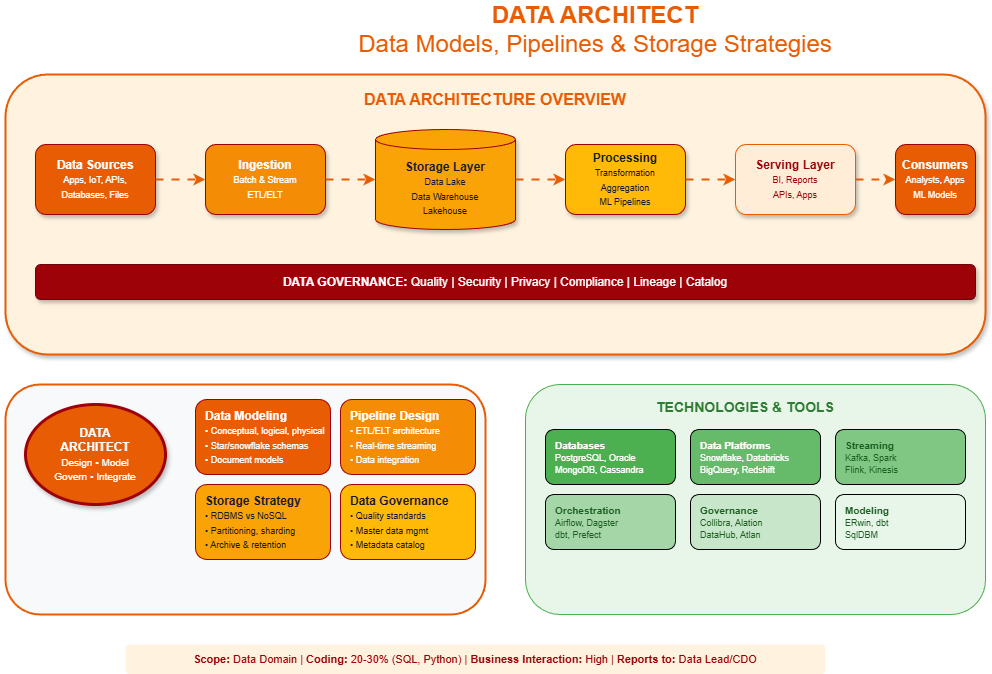

The diagram above was exported from draw.io. Its source (the exported page's mxGraphModel, read from the mxfile embedded in the PNG):
<mxGraphModel dx="1186" dy="635" grid="1" gridSize="10" guides="1" tooltips="1" connect="1" arrows="1" fold="1" page="1" pageScale="1" pageWidth="1400" pageHeight="900" math="0" shadow="1">
  <root>
    <mxCell id="0" />
    <mxCell id="1" parent="0" />
    <mxCell id="title" value="&lt;b&gt;DATA ARCHITECT&lt;/b&gt;&lt;br&gt;Data Models, Pipelines &amp; Storage Strategies" style="text;html=1;strokeColor=none;fillColor=none;align=center;verticalAlign=middle;whiteSpace=wrap;rounded=0;fontSize=24;fontColor=#e85d04;" parent="1" vertex="1">
      <mxGeometry x="350" y="20" width="600" height="50" as="geometry" />
    </mxCell>
    <mxCell id="flow-box" value="" style="rounded=1;whiteSpace=wrap;html=1;fillColor=#fff3e0;strokeColor=#e85d04;strokeWidth=2;shadow=1;" parent="1" vertex="1">
      <mxGeometry x="60" y="90" width="980" height="280" as="geometry" />
    </mxCell>
    <mxCell id="flow-title" value="&lt;b&gt;DATA ARCHITECTURE OVERVIEW&lt;/b&gt;" style="text;html=1;strokeColor=none;fillColor=none;align=center;verticalAlign=middle;whiteSpace=wrap;rounded=0;fontSize=16;fontColor=#e85d04;" parent="1" vertex="1">
      <mxGeometry x="400" y="100" width="300" height="30" as="geometry" />
    </mxCell>
    <mxCell id="sources" value="&lt;b&gt;Data Sources&lt;/b&gt;&lt;br&gt;&lt;font style=&quot;font-size:9px&quot;&gt;Apps, IoT, APIs,&lt;br&gt;Databases, Files&lt;/font&gt;" style="rounded=1;whiteSpace=wrap;html=1;fillColor=#e85d04;fontColor=#fff;strokeColor=#9d0208;shadow=1;" parent="1" vertex="1">
      <mxGeometry x="90" y="160" width="120" height="70" as="geometry" />
    </mxCell>
    <mxCell id="ingest" value="&lt;b&gt;Ingestion&lt;/b&gt;&lt;br&gt;&lt;font style=&quot;font-size:9px&quot;&gt;Batch &amp; Stream&lt;br&gt;ETL/ELT&lt;/font&gt;" style="rounded=1;whiteSpace=wrap;html=1;fillColor=#f48c06;fontColor=#fff;strokeColor=#9d0208;shadow=1;" parent="1" vertex="1">
      <mxGeometry x="260" y="160" width="120" height="70" as="geometry" />
    </mxCell>
    <mxCell id="storage" value="&lt;b&gt;Storage Layer&lt;/b&gt;&lt;br&gt;&lt;font style=&quot;font-size:9px&quot;&gt;Data Lake&lt;br&gt;Data Warehouse&lt;br&gt;Lakehouse&lt;/font&gt;" style="shape=cylinder3;whiteSpace=wrap;html=1;boundedLbl=1;backgroundOutline=1;size=10;fillColor=#faa307;fontColor=#1a1a2e;strokeColor=#9d0208;shadow=1;" parent="1" vertex="1">
      <mxGeometry x="430" y="145" width="140" height="100" as="geometry" />
    </mxCell>
    <mxCell id="process" value="&lt;b&gt;Processing&lt;/b&gt;&lt;br&gt;&lt;font style=&quot;font-size:9px&quot;&gt;Transformation&lt;br&gt;Aggregation&lt;br&gt;ML Pipelines&lt;/font&gt;" style="rounded=1;whiteSpace=wrap;html=1;fillColor=#ffba08;fontColor=#1a1a2e;strokeColor=#9d0208;shadow=1;" parent="1" vertex="1">
      <mxGeometry x="620" y="160" width="120" height="70" as="geometry" />
    </mxCell>
    <mxCell id="serve" value="&lt;b&gt;Serving Layer&lt;/b&gt;&lt;br&gt;&lt;font style=&quot;font-size:9px&quot;&gt;BI, Reports&lt;br&gt;APIs, Apps&lt;/font&gt;" style="rounded=1;whiteSpace=wrap;html=1;fillColor=#ffedd8;fontColor=#9d0208;strokeColor=#e85d04;shadow=1;" parent="1" vertex="1">
      <mxGeometry x="790" y="160" width="120" height="70" as="geometry" />
    </mxCell>
    <mxCell id="consumers" value="&lt;b&gt;Consumers&lt;/b&gt;&lt;br&gt;&lt;font style=&quot;font-size:9px&quot;&gt;Analysts, Apps&lt;br&gt;ML Models&lt;/font&gt;" style="rounded=1;whiteSpace=wrap;html=1;fillColor=#e85d04;fontColor=#fff;strokeColor=#9d0208;shadow=1;" parent="1" vertex="1">
      <mxGeometry x="950" y="160" width="80" height="70" as="geometry" />
    </mxCell>
    <mxCell id="arr1" value="" style="endArrow=classic;html=1;strokeWidth=2;strokeColor=#e85d04;flowAnimation=1;" parent="1" edge="1">
      <mxGeometry width="50" height="50" relative="1" as="geometry">
        <mxPoint x="210" y="195" as="sourcePoint" />
        <mxPoint x="260" y="195" as="targetPoint" />
      </mxGeometry>
    </mxCell>
    <mxCell id="arr2" value="" style="endArrow=classic;html=1;strokeWidth=2;strokeColor=#e85d04;flowAnimation=1;" parent="1" edge="1">
      <mxGeometry width="50" height="50" relative="1" as="geometry">
        <mxPoint x="380" y="195" as="sourcePoint" />
        <mxPoint x="430" y="195" as="targetPoint" />
      </mxGeometry>
    </mxCell>
    <mxCell id="arr3" value="" style="endArrow=classic;html=1;strokeWidth=2;strokeColor=#e85d04;flowAnimation=1;" parent="1" edge="1">
      <mxGeometry width="50" height="50" relative="1" as="geometry">
        <mxPoint x="570" y="195" as="sourcePoint" />
        <mxPoint x="620" y="195" as="targetPoint" />
      </mxGeometry>
    </mxCell>
    <mxCell id="arr4" value="" style="endArrow=classic;html=1;strokeWidth=2;strokeColor=#e85d04;flowAnimation=1;" parent="1" edge="1">
      <mxGeometry width="50" height="50" relative="1" as="geometry">
        <mxPoint x="740" y="195" as="sourcePoint" />
        <mxPoint x="790" y="195" as="targetPoint" />
      </mxGeometry>
    </mxCell>
    <mxCell id="arr5" value="" style="endArrow=classic;html=1;strokeWidth=2;strokeColor=#e85d04;flowAnimation=1;" parent="1" edge="1">
      <mxGeometry width="50" height="50" relative="1" as="geometry">
        <mxPoint x="910" y="195" as="sourcePoint" />
        <mxPoint x="950" y="195" as="targetPoint" />
      </mxGeometry>
    </mxCell>
    <mxCell id="governance" value="&lt;b&gt;DATA GOVERNANCE:&lt;/b&gt; Quality | Security | Privacy | Compliance | Lineage | Catalog" style="rounded=1;whiteSpace=wrap;html=1;fillColor=#9d0208;fontColor=#fff;strokeColor=#6a040f;shadow=1;" parent="1" vertex="1">
      <mxGeometry x="90" y="280" width="940" height="35" as="geometry" />
    </mxCell>
    <mxCell id="da-box" value="" style="rounded=1;whiteSpace=wrap;html=1;fillColor=#f8f9fa;strokeColor=#e85d04;strokeWidth=2;" parent="1" vertex="1">
      <mxGeometry x="60" y="400" width="480" height="230" as="geometry" />
    </mxCell>
    <mxCell id="da-central" value="&lt;b&gt;DATA&lt;br&gt;ARCHITECT&lt;/b&gt;&lt;br&gt;&lt;font style=&quot;font-size:10px&quot;&gt;Design • Model&lt;br&gt;Govern • Integrate&lt;/font&gt;" style="ellipse;whiteSpace=wrap;html=1;fillColor=#e85d04;fontColor=#ffffff;strokeColor=#9d0208;strokeWidth=3;shadow=1;" parent="1" vertex="1">
      <mxGeometry x="80" y="420" width="140" height="100" as="geometry" />
    </mxCell>
    <mxCell id="resp1" value="&lt;b&gt;Data Modeling&lt;/b&gt;&lt;br&gt;&lt;font style=&quot;font-size:9px&quot;&gt;• Conceptual, logical, physical&lt;br&gt;• Star/snowflake schemas&lt;br&gt;• Document models&lt;/font&gt;" style="rounded=1;whiteSpace=wrap;html=1;fillColor=#e85d04;fontColor=#fff;strokeColor=#9d0208;align=left;spacingLeft=8;" parent="1" vertex="1">
      <mxGeometry x="250" y="415" width="135" height="75" as="geometry" />
    </mxCell>
    <mxCell id="resp2" value="&lt;b&gt;Pipeline Design&lt;/b&gt;&lt;br&gt;&lt;font style=&quot;font-size:9px&quot;&gt;• ETL/ELT architecture&lt;br&gt;• Real-time streaming&lt;br&gt;• Data integration&lt;/font&gt;" style="rounded=1;whiteSpace=wrap;html=1;fillColor=#f48c06;fontColor=#fff;strokeColor=#9d0208;align=left;spacingLeft=8;" parent="1" vertex="1">
      <mxGeometry x="395" y="415" width="135" height="75" as="geometry" />
    </mxCell>
    <mxCell id="resp3" value="&lt;b&gt;Storage Strategy&lt;/b&gt;&lt;br&gt;&lt;font style=&quot;font-size:9px&quot;&gt;• RDBMS vs NoSQL&lt;br&gt;• Partitioning, sharding&lt;br&gt;• Archive &amp; retention&lt;/font&gt;" style="rounded=1;whiteSpace=wrap;html=1;fillColor=#faa307;fontColor=#1a1a2e;strokeColor=#9d0208;align=left;spacingLeft=8;" parent="1" vertex="1">
      <mxGeometry x="250" y="500" width="135" height="75" as="geometry" />
    </mxCell>
    <mxCell id="resp4" value="&lt;b&gt;Data Governance&lt;/b&gt;&lt;br&gt;&lt;font style=&quot;font-size:9px&quot;&gt;• Quality standards&lt;br&gt;• Master data mgmt&lt;br&gt;• Metadata catalog&lt;/font&gt;" style="rounded=1;whiteSpace=wrap;html=1;fillColor=#ffba08;fontColor=#1a1a2e;strokeColor=#9d0208;align=left;spacingLeft=8;" parent="1" vertex="1">
      <mxGeometry x="395" y="500" width="135" height="75" as="geometry" />
    </mxCell>
    <mxCell id="tech-box" value="" style="rounded=1;whiteSpace=wrap;html=1;fillColor=#e8f5e9;strokeColor=#4caf50;strokeWidth=1;" parent="1" vertex="1">
      <mxGeometry x="580" y="400" width="460" height="230" as="geometry" />
    </mxCell>
    <mxCell id="tech-title" value="&lt;b&gt;TECHNOLOGIES &amp; TOOLS&lt;/b&gt;" style="text;html=1;strokeColor=none;fillColor=none;align=center;verticalAlign=middle;whiteSpace=wrap;rounded=0;fontSize=14;fontColor=#2e7d32;" parent="1" vertex="1">
      <mxGeometry x="700" y="410" width="200" height="25" as="geometry" />
    </mxCell>
    <mxCell id="t1" value="&lt;b&gt;Databases&lt;/b&gt;&lt;br&gt;&lt;font style=&quot;font-size:9px&quot;&gt;PostgreSQL, Oracle&lt;br&gt;MongoDB, Cassandra&lt;/font&gt;" style="rounded=1;whiteSpace=wrap;html=1;fillColor=#4caf50;fontColor=#fff;fontSize=10;align=left;spacingLeft=8;" parent="1" vertex="1">
      <mxGeometry x="600" y="445" width="130" height="55" as="geometry" />
    </mxCell>
    <mxCell id="t2" value="&lt;b&gt;Data Platforms&lt;/b&gt;&lt;br&gt;&lt;font style=&quot;font-size:9px&quot;&gt;Snowflake, Databricks&lt;br&gt;BigQuery, Redshift&lt;/font&gt;" style="rounded=1;whiteSpace=wrap;html=1;fillColor=#66bb6a;fontColor=#fff;fontSize=10;align=left;spacingLeft=8;" parent="1" vertex="1">
      <mxGeometry x="745" y="445" width="130" height="55" as="geometry" />
    </mxCell>
    <mxCell id="t3" value="&lt;b&gt;Streaming&lt;/b&gt;&lt;br&gt;&lt;font style=&quot;font-size:9px&quot;&gt;Kafka, Spark&lt;br&gt;Flink, Kinesis&lt;/font&gt;" style="rounded=1;whiteSpace=wrap;html=1;fillColor=#81c784;fontColor=#1b5e20;fontSize=10;align=left;spacingLeft=8;" parent="1" vertex="1">
      <mxGeometry x="890" y="445" width="130" height="55" as="geometry" />
    </mxCell>
    <mxCell id="t4" value="&lt;b&gt;Orchestration&lt;/b&gt;&lt;br&gt;&lt;font style=&quot;font-size:9px&quot;&gt;Airflow, Dagster&lt;br&gt;dbt, Prefect&lt;/font&gt;" style="rounded=1;whiteSpace=wrap;html=1;fillColor=#a5d6a7;fontColor=#1b5e20;fontSize=10;align=left;spacingLeft=8;" parent="1" vertex="1">
      <mxGeometry x="600" y="510" width="130" height="55" as="geometry" />
    </mxCell>
    <mxCell id="t5" value="&lt;b&gt;Governance&lt;/b&gt;&lt;br&gt;&lt;font style=&quot;font-size:9px&quot;&gt;Collibra, Alation&lt;br&gt;DataHub, Atlan&lt;/font&gt;" style="rounded=1;whiteSpace=wrap;html=1;fillColor=#c8e6c9;fontColor=#1b5e20;fontSize=10;align=left;spacingLeft=8;" parent="1" vertex="1">
      <mxGeometry x="745" y="510" width="130" height="55" as="geometry" />
    </mxCell>
    <mxCell id="t6" value="&lt;b&gt;Modeling&lt;/b&gt;&lt;br&gt;&lt;font style=&quot;font-size:9px&quot;&gt;ERwin, dbt&lt;br&gt;SqlDBM&lt;/font&gt;" style="rounded=1;whiteSpace=wrap;html=1;fillColor=#e8f5e9;fontColor=#1b5e20;fontSize=10;align=left;spacingLeft=8;" parent="1" vertex="1">
      <mxGeometry x="890" y="510" width="130" height="55" as="geometry" />
    </mxCell>
    <mxCell id="chars" value="&lt;b&gt;Scope:&lt;/b&gt; Data Domain | &lt;b&gt;Coding:&lt;/b&gt; 20-30% (SQL, Python) | &lt;b&gt;Business Interaction:&lt;/b&gt; High | &lt;b&gt;Reports to:&lt;/b&gt; Data Lead/CDO" style="text;html=1;strokeColor=none;fillColor=#fff3e0;align=center;verticalAlign=middle;whiteSpace=wrap;rounded=1;fontSize=11;fontColor=#9d0208;" parent="1" vertex="1">
      <mxGeometry x="180" y="660" width="700" height="30" as="geometry" />
    </mxCell>
  </root>
</mxGraphModel>